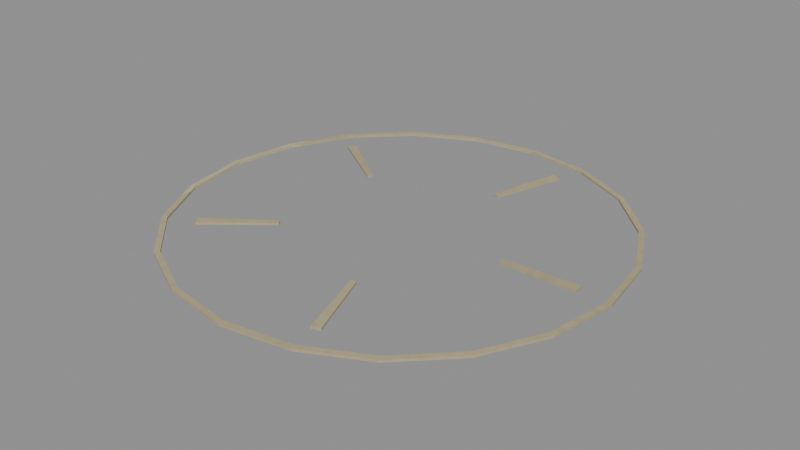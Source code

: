 # Source: level_castle_training_absolution.blend  (saved by Blender 5.0.118; exported with 4.5.12 LTS)
import bpy
from mathutils import Matrix  # noqa: F401  (used for matrix-valued properties, if any)

bpy.ops.wm.read_factory_settings(use_empty=True)
scene = bpy.context.scene
scene.name = 'Scene'

# ---- images (referenced by path relative to the original .blend; pixels are not part of the script)
import os
ASSET_DIR = os.environ.get("B2B_ASSET_DIR", "")  # directory of the original .blend (textures are referenced by path, not embedded)
HERE = os.path.dirname(os.path.abspath(__file__))  # packed textures are extracted next to this script under _unpacked/

def load_image(name, relpath, width, height, colorspace="sRGB"):
    """Load a texture the original file referenced (path relative to the .blend, or extracted next to this script)."""
    p = next((c for c in (os.path.join(HERE, relpath), os.path.join(ASSET_DIR, relpath)) if relpath and os.path.exists(c)), "")
    if p:
        img = bpy.data.images.load(p, check_existing=True)
        img.name = name
    else:  # same state as the original file: an image datablock whose file is absent (Cycles renders it pink)
        img = bpy.data.images.new(name, width, height)
        img.source = "FILE"
        img.filepath = "//" + (relpath or name)
    img.colorspace_settings.name = colorspace
    return img
img_original_ivory_diffuse = load_image('Original ivory diffuse', '_unpacked/Original_ivory_diffuse.82a31083.png', 64, 64, 'sRGB')

# ---- materials (node trees are filled in below, after node groups)
mat_rebuild_original_ivory = bpy.data.materials.new('Rebuild Original ivory')

# ---- material node trees
mat_rebuild_original_ivory.use_nodes = True; mat_rebuild_original_ivory.node_tree.nodes.clear()
_N = mat_rebuild_original_ivory.node_tree.nodes; _L = mat_rebuild_original_ivory.node_tree.links
n0 = _N.new('ShaderNodeBsdfPrincipled'); n0.name = 'Principled BSDF'; n0.location = (10, 300)
n0.inputs[2].default_value = 0.88
n1 = _N.new('ShaderNodeOutputMaterial'); n1.name = 'Material Output'; n1.location = (300, 300)
n2 = _N.new('ShaderNodeTexImage'); n2.name = 'Image Texture'; n2.location = (-440, 210)
n2.label = 'BASE COLOR'
n2.image = img_original_ivory_diffuse
n2.interpolation = 'Closest'
_L.new(n0.outputs[0], n1.inputs[0])
_L.new(n2.outputs[0], n0.inputs[0])
n1.is_active_output = True

# ---- meshes
me_supported_thin_floor_inlay_diagram_002 = bpy.data.meshes.new('Supported thin floor-inlay diagram.002')
me_supported_thin_floor_inlay_diagram_002.from_pydata([(0.72, 0.0, 0.0), (0.6848, 0.2225, 0.0), (0.5825, 0.4232, 0.0), (0.4232, 0.5825, 0.0), (0.2225, 0.6848, 0.0), (4.409e-17, 0.72, 0.0), (-0.2225, 0.6848, 0.0), (-0.4232, 0.5825, 0.0), (-0.5825, 0.4232, 0.0), (-0.6848, 0.2225, 0.0), (-0.72, 8.817e-17, 0.0), (-0.6848, -0.2225, 0.0), (-0.5825, -0.4232, 0.0), (-0.4232, -0.5825, 0.0), (-0.2225, -0.6848, 0.0), (-1.323e-16, -0.72, 0.0), (0.2225, -0.6848, 0.0), (0.4232, -0.5825, 0.0), (0.5825, -0.4232, 0.0), (0.6848, -0.2225, 0.0), (0.702, 0.0, 0.0), (0.6676, 0.2169, 0.0), (0.5679, 0.4126, 0.0), (0.4126, 0.5679, 0.0), (0.2169, 0.6676, 0.0), (4.299e-17, 0.702, 0.0), (-0.2169, 0.6676, 0.0), (-0.4126, 0.5679, 0.0), (-0.5679, 0.4126, 0.0), (-0.6676, 0.2169, 0.0), (-0.702, 8.597e-17, 0.0), (-0.6676, -0.2169, 0.0), (-0.5679, -0.4126, 0.0), (-0.4126, -0.5679, 0.0), (-0.2169, -0.6676, 0.0), (-1.29e-16, -0.702, 0.0), (0.2169, -0.6676, 0.0), (0.4126, -0.5679, 0.0), (0.5679, -0.4126, 0.0), (0.6676, -0.2169, 0.0), (0.72, 0.0, 0.008), (0.6848, 0.2225, 0.008), (0.5825, 0.4232, 0.008), (0.4232, 0.5825, 0.008), (0.2225, 0.6848, 0.008), (4.409e-17, 0.72, 0.008), (-0.2225, 0.6848, 0.008), (-0.4232, 0.5825, 0.008), (-0.5825, 0.4232, 0.008), (-0.6848, 0.2225, 0.008), (-0.72, 8.817e-17, 0.008), (-0.6848, -0.2225, 0.008), (-0.5825, -0.4232, 0.008), (-0.4232, -0.5825, 0.008), (-0.2225, -0.6848, 0.008), (-1.323e-16, -0.72, 0.008), (0.2225, -0.6848, 0.008), (0.4232, -0.5825, 0.008), (0.5825, -0.4232, 0.008), (0.6848, -0.2225, 0.008), (0.702, 0.0, 0.008), (0.6676, 0.2169, 0.008), (0.5679, 0.4126, 0.008), (0.4126, 0.5679, 0.008), (0.2169, 0.6676, 0.008), (4.299e-17, 0.702, 0.008), (-0.2169, 0.6676, 0.008), (-0.4126, 0.5679, 0.008), (-0.5679, 0.4126, 0.008), (-0.6676, 0.2169, 0.008), (-0.702, 8.597e-17, 0.008), (-0.6676, -0.2169, 0.008), (-0.5679, -0.4126, 0.008), (-0.4126, -0.5679, 0.008), (-0.2169, -0.6676, 0.008), (-1.29e-16, -0.702, 0.008), (0.2169, -0.6676, 0.008), (0.4126, -0.5679, 0.008), (0.5679, -0.4126, 0.008), (0.6676, -0.2169, 0.008), (0.36, 0.0, 0.0), (0.61, 0.0, 0.0), (0.6092, 0.03049, 0.0), (0.3596, 0.01799, 0.0), (0.36, 0.0, 0.008), (0.61, 0.0, 0.008), (0.6092, 0.03049, 0.008), (0.3596, 0.01799, 0.008), (0.1112, 0.3424, 0.0), (0.1885, 0.5801, 0.0), (0.1593, 0.5888, 0.0), (0.094, 0.3475, 0.0), (0.1112, 0.3424, 0.008), (0.1885, 0.5801, 0.008), (0.1593, 0.5888, 0.008), (0.094, 0.3475, 0.008), (-0.2912, 0.2116, 0.0), (-0.4935, 0.3585, 0.0), (-0.5108, 0.3334, 0.0), (-0.3015, 0.1968, 0.0), (-0.2912, 0.2116, 0.008), (-0.4935, 0.3585, 0.008), (-0.5108, 0.3334, 0.008), (-0.3015, 0.1968, 0.008), (-0.2912, -0.2116, 0.0), (-0.4935, -0.3585, 0.0), (-0.475, -0.3828, 0.0), (-0.2803, -0.2259, 0.0), (-0.2912, -0.2116, 0.008), (-0.4935, -0.3585, 0.008), (-0.475, -0.3828, 0.008), (-0.2803, -0.2259, 0.008), (0.1112, -0.3424, 0.0), (0.1885, -0.5801, 0.0), (0.2173, -0.57, 0.0), (0.1282, -0.3364, 0.0), (0.1112, -0.3424, 0.008), (0.1885, -0.5801, 0.008), (0.2173, -0.57, 0.008), (0.1282, -0.3364, 0.008)], [], [(0, 1, 41, 40), (20, 60, 61, 21), (40, 41, 61, 60), (0, 20, 21, 1), (1, 2, 42, 41), (21, 61, 62, 22), (41, 42, 62, 61), (1, 21, 22, 2), (2, 3, 43, 42), (22, 62, 63, 23), (42, 43, 63, 62), (2, 22, 23, 3), (3, 4, 44, 43), (23, 63, 64, 24), (43, 44, 64, 63), (3, 23, 24, 4), (4, 5, 45, 44), (24, 64, 65, 25), (44, 45, 65, 64), (4, 24, 25, 5), (5, 6, 46, 45), (25, 65, 66, 26), (45, 46, 66, 65), (5, 25, 26, 6), (6, 7, 47, 46), (26, 66, 67, 27), (46, 47, 67, 66), (6, 26, 27, 7), (7, 8, 48, 47), (27, 67, 68, 28), (47, 48, 68, 67), (7, 27, 28, 8), (8, 9, 49, 48), (28, 68, 69, 29), (48, 49, 69, 68), (8, 28, 29, 9), (9, 10, 50, 49), (29, 69, 70, 30), (49, 50, 70, 69), (9, 29, 30, 10), (10, 11, 51, 50), (30, 70, 71, 31), (50, 51, 71, 70), (10, 30, 31, 11), (11, 12, 52, 51), (31, 71, 72, 32), (51, 52, 72, 71), (11, 31, 32, 12), (12, 13, 53, 52), (32, 72, 73, 33), (52, 53, 73, 72), (12, 32, 33, 13), (13, 14, 54, 53), (33, 73, 74, 34), (53, 54, 74, 73), (13, 33, 34, 14), (14, 15, 55, 54), (34, 74, 75, 35), (54, 55, 75, 74), (14, 34, 35, 15), (15, 16, 56, 55), (35, 75, 76, 36), (55, 56, 76, 75), (15, 35, 36, 16), (16, 17, 57, 56), (36, 76, 77, 37), (56, 57, 77, 76), (16, 36, 37, 17), (17, 18, 58, 57), (37, 77, 78, 38), (57, 58, 78, 77), (17, 37, 38, 18), (18, 19, 59, 58), (38, 78, 79, 39), (58, 59, 79, 78), (18, 38, 39, 19), (19, 0, 40, 59), (39, 79, 60, 20), (59, 40, 60, 79), (19, 39, 20, 0), (80, 83, 82, 81), (84, 85, 86, 87), (80, 81, 85, 84), (81, 82, 86, 85), (82, 83, 87, 86), (83, 80, 84, 87), (88, 91, 90, 89), (92, 93, 94, 95), (88, 89, 93, 92), (89, 90, 94, 93), (90, 91, 95, 94), (91, 88, 92, 95), (96, 99, 98, 97), (100, 101, 102, 103), (96, 97, 101, 100), (97, 98, 102, 101), (98, 99, 103, 102), (99, 96, 100, 103), (104, 107, 106, 105), (108, 109, 110, 111), (104, 105, 109, 108), (105, 106, 110, 109), (106, 107, 111, 110), (107, 104, 108, 111), (112, 115, 114, 113), (116, 117, 118, 119), (112, 113, 117, 116), (113, 114, 118, 117), (114, 115, 119, 118), (115, 112, 116, 119)])
_uv = me_supported_thin_floor_inlay_diagram_002.uv_layers.new(name='UVMap')
_uv.uv.foreach_set('vector', [1.0, 0.5, 0.9755, 0.6545, 0.9755, 0.6545, 1.0, 0.5, 0.9875, 0.5, 0.9875, 0.5, 0.9636, 0.6506, 0.9636, 0.6506, 1.0, 0.5, 0.9755, 0.6545, 0.9636, 0.6506, 0.9875, 0.5, 1.0, 0.5, 0.9875, 0.5, 0.9636, 0.6506, 0.9755, 0.6545, 0.9755, 0.6545, 0.9045, 0.7939, 0.9045, 0.7939, 0.9755, 0.6545, 0.9636, 0.6506, 0.9636, 0.6506, 0.8944, 0.7865, 0.8944, 0.7865, 0.9755, 0.6545, 0.9045, 0.7939, 0.8944, 0.7865, 0.9636, 0.6506, 0.9755, 0.6545, 0.9636, 0.6506, 0.8944, 0.7865, 0.9045, 0.7939, 0.9045, 0.7939, 0.7939, 0.9045, 0.7939, 0.9045, 0.9045, 0.7939, 0.8944, 0.7865, 0.8944, 0.7865, 0.7865, 0.8944, 0.7865, 0.8944, 0.9045, 0.7939, 0.7939, 0.9045, 0.7865, 0.8944, 0.8944, 0.7865, 0.9045, 0.7939, 0.8944, 0.7865, 0.7865, 0.8944, 0.7939, 0.9045, 0.7939, 0.9045, 0.6545, 0.9755, 0.6545, 0.9755, 0.7939, 0.9045, 0.7865, 0.8944, 0.7865, 0.8944, 0.6506, 0.9636, 0.6506, 0.9636, 0.7939, 0.9045, 0.6545, 0.9755, 0.6506, 0.9636, 0.7865, 0.8944, 0.7939, 0.9045, 0.7865, 0.8944, 0.6506, 0.9636, 0.6545, 0.9755, 0.6545, 0.9755, 0.5, 1.0, 0.5, 1.0, 0.6545, 0.9755, 0.6506, 0.9636, 0.6506, 0.9636, 0.5, 0.9875, 0.5, 0.9875, 0.6545, 0.9755, 0.5, 1.0, 0.5, 0.9875, 0.6506, 0.9636, 0.6545, 0.9755, 0.6506, 0.9636, 0.5, 0.9875, 0.5, 1.0, 0.5, 1.0, 0.3455, 0.9755, 0.3455, 0.9755, 0.5, 1.0, 0.5, 0.9875, 0.5, 0.9875, 0.3494, 0.9636, 0.3494, 0.9636, 0.5, 1.0, 0.3455, 0.9755, 0.3494, 0.9636, 0.5, 0.9875, 0.5, 1.0, 0.5, 0.9875, 0.3494, 0.9636, 0.3455, 0.9755, 0.3455, 0.9755, 0.2061, 0.9045, 0.2061, 0.9045, 0.3455, 0.9755, 0.3494, 0.9636, 0.3494, 0.9636, 0.2135, 0.8944, 0.2135, 0.8944, 0.3455, 0.9755, 0.2061, 0.9045, 0.2135, 0.8944, 0.3494, 0.9636, 0.3455, 0.9755, 0.3494, 0.9636, 0.2135, 0.8944, 0.2061, 0.9045, 0.2061, 0.9045, 0.09549, 0.7939, 0.09549, 0.7939, 0.2061, 0.9045, 0.2135, 0.8944, 0.2135, 0.8944, 0.1056, 0.7865, 0.1056, 0.7865, 0.2061, 0.9045, 0.09549, 0.7939, 0.1056, 0.7865, 0.2135, 0.8944, 0.2061, 0.9045, 0.2135, 0.8944, 0.1056, 0.7865, 0.09549, 0.7939, 0.09549, 0.7939, 0.02447, 0.6545, 0.02447, 0.6545, 0.09549, 0.7939, 0.1056, 0.7865, 0.1056, 0.7865, 0.03636, 0.6506, 0.03636, 0.6506, 0.09549, 0.7939, 0.02447, 0.6545, 0.03636, 0.6506, 0.1056, 0.7865, 0.09549, 0.7939, 0.1056, 0.7865, 0.03636, 0.6506, 0.02447, 0.6545, 0.02447, 0.6545, -1.987e-08, 0.5, -1.987e-08, 0.5, 0.02447, 0.6545, 0.03636, 0.6506, 0.03636, 0.6506, 0.0125, 0.5, 0.0125, 0.5, 0.02447, 0.6545, -1.987e-08, 0.5, 0.0125, 0.5, 0.03636, 0.6506, 0.02447, 0.6545, 0.03636, 0.6506, 0.0125, 0.5, -1.987e-08, 0.5, -1.987e-08, 0.5, 0.02447, 0.3455, 0.02447, 0.3455, -1.987e-08, 0.5, 0.0125, 0.5, 0.0125, 0.5, 0.03636, 0.3494, 0.03636, 0.3494, -1.987e-08, 0.5, 0.02447, 0.3455, 0.03636, 0.3494, 0.0125, 0.5, -1.987e-08, 0.5, 0.0125, 0.5, 0.03636, 0.3494, 0.02447, 0.3455, 0.02447, 0.3455, 0.09549, 0.2061, 0.09549, 0.2061, 0.02447, 0.3455, 0.03636, 0.3494, 0.03636, 0.3494, 0.1056, 0.2135, 0.1056, 0.2135, 0.02447, 0.3455, 0.09549, 0.2061, 0.1056, 0.2135, 0.03636, 0.3494, 0.02447, 0.3455, 0.03636, 0.3494, 0.1056, 0.2135, 0.09549, 0.2061, 0.09549, 0.2061, 0.2061, 0.09549, 0.2061, 0.09549, 0.09549, 0.2061, 0.1056, 0.2135, 0.1056, 0.2135, 0.2135, 0.1056, 0.2135, 0.1056, 0.09549, 0.2061, 0.2061, 0.09549, 0.2135, 0.1056, 0.1056, 0.2135, 0.09549, 0.2061, 0.1056, 0.2135, 0.2135, 0.1056, 0.2061, 0.09549, 0.2061, 0.09549, 0.3455, 0.02447, 0.3455, 0.02447, 0.2061, 0.09549, 0.2135, 0.1056, 0.2135, 0.1056, 0.3494, 0.03636, 0.3494, 0.03636, 0.2061, 0.09549, 0.3455, 0.02447, 0.3494, 0.03636, 0.2135, 0.1056, 0.2061, 0.09549, 0.2135, 0.1056, 0.3494, 0.03636, 0.3455, 0.02447, 0.3455, 0.02447, 0.5, -1.987e-08, 0.5, -1.987e-08, 0.3455, 0.02447, 0.3494, 0.03636, 0.3494, 0.03636, 0.5, 0.0125, 0.5, 0.0125, 0.3455, 0.02447, 0.5, -1.987e-08, 0.5, 0.0125, 0.3494, 0.03636, 0.3455, 0.02447, 0.3494, 0.03636, 0.5, 0.0125, 0.5, -1.987e-08, 0.5, -1.987e-08, 0.6545, 0.02447, 0.6545, 0.02447, 0.5, -1.987e-08, 0.5, 0.0125, 0.5, 0.0125, 0.6506, 0.03636, 0.6506, 0.03636, 0.5, -1.987e-08, 0.6545, 0.02447, 0.6506, 0.03636, 0.5, 0.0125, 0.5, -1.987e-08, 0.5, 0.0125, 0.6506, 0.03636, 0.6545, 0.02447, 0.6545, 0.02447, 0.7939, 0.09549, 0.7939, 0.09549, 0.6545, 0.02447, 0.6506, 0.03636, 0.6506, 0.03636, 0.7865, 0.1056, 0.7865, 0.1056, 0.6545, 0.02447, 0.7939, 0.09549, 0.7865, 0.1056, 0.6506, 0.03636, 0.6545, 0.02447, 0.6506, 0.03636, 0.7865, 0.1056, 0.7939, 0.09549, 0.7939, 0.09549, 0.9045, 0.2061, 0.9045, 0.2061, 0.7939, 0.09549, 0.7865, 0.1056, 0.7865, 0.1056, 0.8944, 0.2135, 0.8944, 0.2135, 0.7939, 0.09549, 0.9045, 0.2061, 0.8944, 0.2135, 0.7865, 0.1056, 0.7939, 0.09549, 0.7865, 0.1056, 0.8944, 0.2135, 0.9045, 0.2061, 0.9045, 0.2061, 0.9755, 0.3455, 0.9755, 0.3455, 0.9045, 0.2061, 0.8944, 0.2135, 0.8944, 0.2135, 0.9636, 0.3494, 0.9636, 0.3494, 0.9045, 0.2061, 0.9755, 0.3455, 0.9636, 0.3494, 0.8944, 0.2135, 0.9045, 0.2061, 0.8944, 0.2135, 0.9636, 0.3494, 0.9755, 0.3455, 0.9755, 0.3455, 1.0, 0.5, 1.0, 0.5, 0.9755, 0.3455, 0.9636, 0.3494, 0.9636, 0.3494, 0.9875, 0.5, 0.9875, 0.5, 0.9755, 0.3455, 1.0, 0.5, 0.9875, 0.5, 0.9636, 0.3494, 0.9755, 0.3455, 0.9636, 0.3494, 0.9875, 0.5, 1.0, 0.5, 0.75, 0.5, 0.7497, 0.5125, 0.9231, 0.5212, 0.9236, 0.5, 0.75, 0.5, 0.9236, 0.5, 0.9231, 0.5212, 0.7497, 0.5125, 0.75, 0.5, 0.9236, 0.5, 0.9236, 0.5, 0.75, 0.5, 0.9236, 0.5, 0.9231, 0.5212, 0.9231, 0.5212, 0.9236, 0.5, 0.9231, 0.5212, 0.7497, 0.5125, 0.7497, 0.5125, 0.9231, 0.5212, 0.7497, 0.5125, 0.75, 0.5, 0.75, 0.5, 0.7497, 0.5125, 0.5773, 0.7378, 0.5653, 0.7413, 0.6106, 0.9089, 0.6309, 0.9029, 0.5773, 0.7378, 0.6309, 0.9029, 0.6106, 0.9089, 0.5653, 0.7413, 0.5773, 0.7378, 0.6309, 0.9029, 0.6309, 0.9029, 0.5773, 0.7378, 0.6309, 0.9029, 0.6106, 0.9089, 0.6106, 0.9089, 0.6309, 0.9029, 0.6106, 0.9089, 0.5653, 0.7413, 0.5653, 0.7413, 0.6106, 0.9089, 0.5653, 0.7413, 0.5773, 0.7378, 0.5773, 0.7378, 0.5653, 0.7413, 0.2977, 0.6469, 0.2907, 0.6367, 0.1453, 0.7316, 0.1573, 0.749, 0.2977, 0.6469, 0.1573, 0.749, 0.1453, 0.7316, 0.2907, 0.6367, 0.2977, 0.6469, 0.1573, 0.749, 0.1573, 0.749, 0.2977, 0.6469, 0.1573, 0.749, 0.1453, 0.7316, 0.1453, 0.7316, 0.1573, 0.749, 0.1453, 0.7316, 0.2907, 0.6367, 0.2907, 0.6367, 0.1453, 0.7316, 0.2907, 0.6367, 0.2977, 0.6469, 0.2977, 0.6469, 0.2907, 0.6367, 0.2977, 0.3531, 0.3053, 0.3431, 0.1702, 0.2342, 0.1573, 0.251, 0.2977, 0.3531, 0.1573, 0.251, 0.1702, 0.2342, 0.3053, 0.3431, 0.2977, 0.3531, 0.1573, 0.251, 0.1573, 0.251, 0.2977, 0.3531, 0.1573, 0.251, 0.1702, 0.2342, 0.1702, 0.2342, 0.1573, 0.251, 0.1702, 0.2342, 0.3053, 0.3431, 0.3053, 0.3431, 0.1702, 0.2342, 0.3053, 0.3431, 0.2977, 0.3531, 0.2977, 0.3531, 0.3053, 0.3431, 0.5773, 0.2622, 0.589, 0.2664, 0.6509, 0.1042, 0.6309, 0.09712, 0.5773, 0.2622, 0.6309, 0.09712, 0.6509, 0.1042, 0.589, 0.2664, 0.5773, 0.2622, 0.6309, 0.09712, 0.6309, 0.09712, 0.5773, 0.2622, 0.6309, 0.09712, 0.6509, 0.1042, 0.6509, 0.1042, 0.6309, 0.09712, 0.6509, 0.1042, 0.589, 0.2664, 0.589, 0.2664, 0.6509, 0.1042, 0.589, 0.2664, 0.5773, 0.2622, 0.5773, 0.2622, 0.589, 0.2664])
me_supported_thin_floor_inlay_diagram_002.materials.append(mat_rebuild_original_ivory)
me_supported_thin_floor_inlay_diagram_002.update()

# ---- objects
ob_training_floor_inlay_absolution = bpy.data.objects.new('Training floor inlay absolution', me_supported_thin_floor_inlay_diagram_002)

# ---- transforms, parenting, visibility, modifiers, constraints
ob_training_floor_inlay_absolution.location = (0.0, 0.0, 0.0)

# ---- collection membership
scene.collection.objects.link(ob_training_floor_inlay_absolution)

# ---- scene / render settings (as saved in the file)
scene.frame_start = 1; scene.frame_end = 250; scene.frame_set(1)
scene.render.engine = 'BLENDER_EEVEE_NEXT'
scene.render.bake_bias = 0.0
scene.render.bake_samples = 0
scene.cycles.sampling_pattern = 'TABULATED_SOBOL'
scene.eevee.use_volume_custom_range = False
bpy.context.view_layer.update()

# ---- added for rendering (the .blend has no active camera and no usable light): camera, sun + grey world if the file has none
cam_auto = bpy.data.cameras.new('AutoCamera')
cam_auto.lens = 50.0
cam_auto.sensor_width = 36.0
cam_auto.clip_end = 1000.0
ob_auto_camera = bpy.data.objects.new('AutoCamera', cam_auto)
scene.collection.objects.link(ob_auto_camera)
ob_auto_camera.location = (1.8842, -2.26105, 1.51136)
ob_auto_camera.rotation_euler = (1.09748, -7.21219e-08, 0.694738)
scene.camera = ob_auto_camera
light_auto_sun = bpy.data.lights.new('AutoSun', 'SUN')
light_auto_sun.energy = 3.0
light_auto_sun.angle = 0.0523599
ob_auto_sun = bpy.data.objects.new('AutoSun', light_auto_sun)
scene.collection.objects.link(ob_auto_sun)
ob_auto_sun.rotation_euler = (0.872665, 0.174533, 0.523599)
if scene.world is None:
    world_auto = bpy.data.worlds.new('AutoWorld')
    world_auto.color = (0.3, 0.3, 0.3)
    scene.world = world_auto
bpy.context.view_layer.update()

